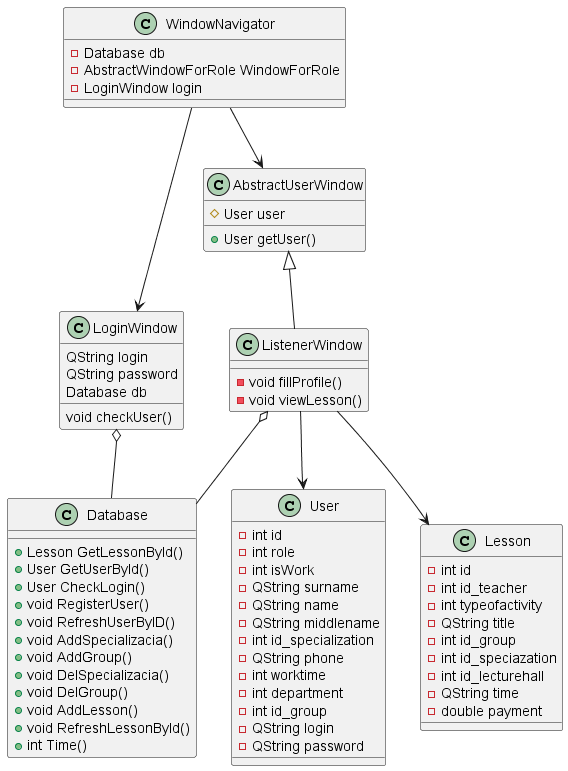

The diagram above was rendered by PlantUML. Its source (embedded in the PNG):
@startuml Listener.wsd

class User{
    -int id
    -int role
    -int isWork
    -QString surname
    -QString name
    -QString middlename
    -int id_specialization
    -QString phone
    -int worktime
    -int department
    -int id_group
    -QString login
    -QString password
}

class Lesson{
    -int id
    -int id_teacher
    -int typeofactivity
    -QString title
    -int id_group
    -int id_speciazation
    -int id_lecturehall
    -QString time
    -double payment
}

class  LoginWindow{
   QString login
   QString password
   Database db
   void checkUser()
}

class AbstractUserWindow{
    +User getUser()
    #User user
}

class WindowNavigator{
    -Database db
    -AbstractWindowForRole WindowForRole
    -LoginWindow login
}

class Database {
    +Lesson GetLessonById()
    +User GetUserById()
    +User CheckLogin()
    +void RegisterUser()
    +void RefreshUserByID()
    +void AddSpecializacia()
    +void AddGroup()
    +void DelSpecializacia()
    +void DelGroup()
    +void AddLesson()
    +void RefreshLessonById()
    +int Time()
}

Class ListenerWindow{
    -void fillProfile()
    -void viewLesson()

}

AbstractUserWindow <|-- ListenerWindow
ListenerWindow o-- Database
WindowNavigator --> AbstractUserWindow
WindowNavigator --> LoginWindow
ListenerWindow --> Lesson
ListenerWindow --> User
LoginWindow o-- Database

@enduml